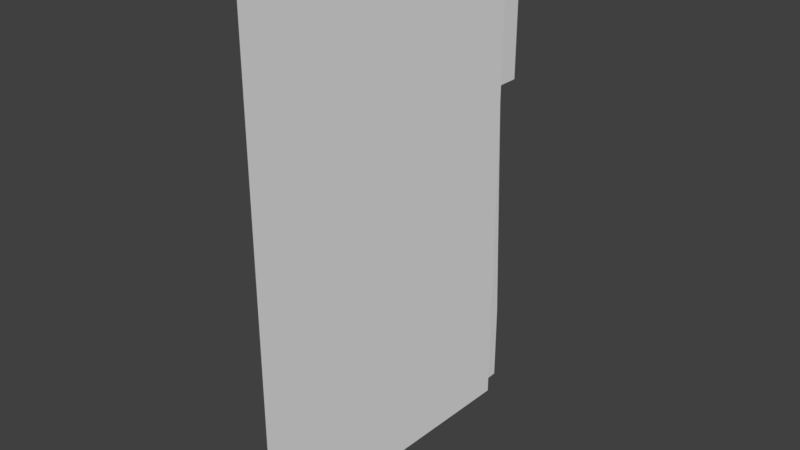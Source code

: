 # Source: folder.blend  (saved by Blender 2.77.0; exported with 4.5.12 LTS)
import bpy
from mathutils import Matrix  # noqa: F401  (used for matrix-valued properties, if any)

bpy.ops.wm.read_factory_settings(use_empty=True)
scene = bpy.context.scene
scene.name = 'Scene'

# ---- collections
col_collection_1 = bpy.data.collections.new('Collection 1'); scene.collection.children.link(col_collection_1)

# ---- world
world_world = bpy.data.worlds.new('World'); scene.world = world_world
world_world.color = (0.05088, 0.05088, 0.05088)
world_world.use_sun_shadow = False
world_world.sun_shadow_jitter_overblur = 0.0
world_world.cycles.sampling_method = 'MANUAL'

# ---- meshes
me_plane = bpy.data.meshes.new('Plane')
me_plane.from_pydata([(0.04553, -1.0, -0.6618), (-0.006205, 1.0, -0.7038), (0.04553, 1.0, -0.6618), (0.0, -1.0, 0.5625), (0.0, 1.0, 0.5625), (0.04553, 0.3715, -0.6618), (0.04553, 1.0, -0.7483), (0.04553, 0.3715, -0.7483), (-0.006205, -1.0, -0.7816), (-0.006205, -0.6791, -0.7816)], [], [(5, 2, 4, 3, 0), (4, 1, 9, 8, 3), (2, 5, 7, 6)])
me_plane.use_remesh_preserve_volume = False
me_plane.use_remesh_preserve_attributes = False
me_plane.use_mirror_vertex_groups = False
me_plane.update()

# ---- objects
ob_plane = bpy.data.objects.new('Plane', me_plane)

# ---- transforms, parenting, visibility, modifiers, constraints
ob_plane.location = (0.0, 0.0, 0.0)
ob_plane.rotation_euler = (1.571, -0.0, 0.0)
ob_plane.lineart.crease_threshold = 0.0

# ---- collection membership
col_collection_1.objects.link(ob_plane)

# ---- scene / render settings (as saved in the file)
scene.frame_start = 1; scene.frame_end = 250; scene.frame_set(1)
scene.render.engine = 'BLENDER_EEVEE_NEXT'
scene.render.resolution_percentage = 50
scene.render.dither_intensity = 0.0
scene.cycles.use_denoising = False
scene.cycles.samples = 128
scene.cycles.sampling_pattern = 'TABULATED_SOBOL'
scene.cycles.light_sampling_threshold = 0.0
scene.cycles.use_adaptive_sampling = False
scene.cycles.use_light_tree = False
scene.cycles.blur_glossy = 0.0
scene.cycles.sample_clamp_indirect = 0.0
scene.view_settings.view_transform = 'Standard'
bpy.context.view_layer.update()

# ---- added for rendering (the .blend has no active camera and no usable light): camera, sun
cam_auto = bpy.data.cameras.new('AutoCamera')
cam_auto.lens = 50.0
cam_auto.sensor_width = 36.0
cam_auto.clip_end = 1000.0
ob_auto_camera = bpy.data.objects.new('AutoCamera', cam_auto)
scene.collection.objects.link(ob_auto_camera)
ob_auto_camera.location = (2.2497, -2.56652, 1.78404)
ob_auto_camera.rotation_euler = (1.09748, -7.21219e-08, 0.694738)
scene.camera = ob_auto_camera
light_auto_sun = bpy.data.lights.new('AutoSun', 'SUN')
light_auto_sun.energy = 3.0
light_auto_sun.angle = 0.0523599
ob_auto_sun = bpy.data.objects.new('AutoSun', light_auto_sun)
scene.collection.objects.link(ob_auto_sun)
ob_auto_sun.rotation_euler = (0.872665, 0.174533, 0.523599)
bpy.context.view_layer.update()
